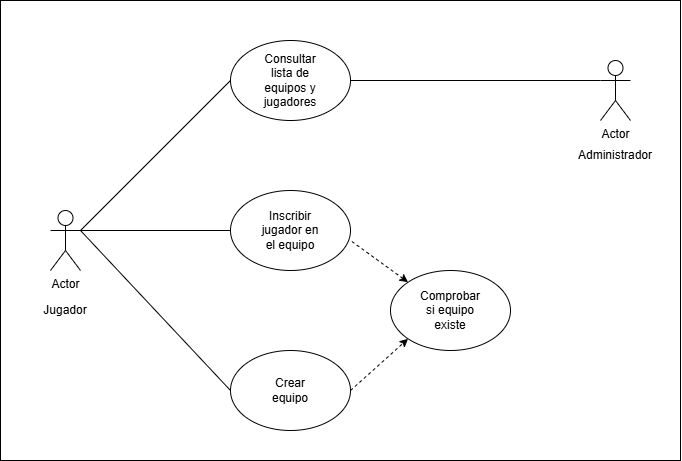

The diagram above was exported from draw.io. Its source (the exported page's mxGraphModel, read from the mxfile embedded in the PNG):
<mxGraphModel dx="1695" dy="475" grid="1" gridSize="10" guides="1" tooltips="1" connect="1" arrows="1" fold="1" page="1" pageScale="1" pageWidth="827" pageHeight="1169" math="0" shadow="0">
  <root>
    <mxCell id="WIyWlLk6GJQsqaUBKTNV-0" />
    <mxCell id="WIyWlLk6GJQsqaUBKTNV-1" parent="WIyWlLk6GJQsqaUBKTNV-0" />
    <mxCell id="SYnK19dJPG1iRogrSB1d-33" value="" style="rounded=0;whiteSpace=wrap;html=1;" vertex="1" parent="WIyWlLk6GJQsqaUBKTNV-1">
      <mxGeometry x="-10" y="180" width="680" height="460" as="geometry" />
    </mxCell>
    <mxCell id="SYnK19dJPG1iRogrSB1d-0" value="" style="ellipse;whiteSpace=wrap;html=1;" vertex="1" parent="WIyWlLk6GJQsqaUBKTNV-1">
      <mxGeometry x="220" y="530" width="120" height="80" as="geometry" />
    </mxCell>
    <mxCell id="SYnK19dJPG1iRogrSB1d-1" value="Actor" style="shape=umlActor;verticalLabelPosition=bottom;verticalAlign=top;html=1;outlineConnect=0;" vertex="1" parent="WIyWlLk6GJQsqaUBKTNV-1">
      <mxGeometry x="40" y="390" width="30" height="60" as="geometry" />
    </mxCell>
    <mxCell id="SYnK19dJPG1iRogrSB1d-9" value="Crear equipo" style="text;html=1;align=center;verticalAlign=middle;whiteSpace=wrap;rounded=0;" vertex="1" parent="WIyWlLk6GJQsqaUBKTNV-1">
      <mxGeometry x="250" y="555" width="60" height="30" as="geometry" />
    </mxCell>
    <mxCell id="SYnK19dJPG1iRogrSB1d-10" value="" style="endArrow=none;html=1;rounded=0;exitX=1;exitY=0.3333333333333333;exitDx=0;exitDy=0;exitPerimeter=0;entryX=0;entryY=0.5;entryDx=0;entryDy=0;" edge="1" parent="WIyWlLk6GJQsqaUBKTNV-1" source="SYnK19dJPG1iRogrSB1d-1" target="SYnK19dJPG1iRogrSB1d-0">
      <mxGeometry width="50" height="50" relative="1" as="geometry">
        <mxPoint x="290" y="220" as="sourcePoint" />
        <mxPoint x="340" y="170" as="targetPoint" />
      </mxGeometry>
    </mxCell>
    <mxCell id="SYnK19dJPG1iRogrSB1d-11" value="" style="ellipse;whiteSpace=wrap;html=1;" vertex="1" parent="WIyWlLk6GJQsqaUBKTNV-1">
      <mxGeometry x="220" y="370" width="120" height="80" as="geometry" />
    </mxCell>
    <mxCell id="SYnK19dJPG1iRogrSB1d-12" value="Inscribir jugador en el equipo" style="text;html=1;align=center;verticalAlign=middle;whiteSpace=wrap;rounded=0;" vertex="1" parent="WIyWlLk6GJQsqaUBKTNV-1">
      <mxGeometry x="250" y="395" width="60" height="30" as="geometry" />
    </mxCell>
    <mxCell id="SYnK19dJPG1iRogrSB1d-14" value="Actor" style="shape=umlActor;verticalLabelPosition=bottom;verticalAlign=top;html=1;outlineConnect=0;" vertex="1" parent="WIyWlLk6GJQsqaUBKTNV-1">
      <mxGeometry x="590" y="240" width="30" height="60" as="geometry" />
    </mxCell>
    <mxCell id="SYnK19dJPG1iRogrSB1d-15" value="" style="endArrow=none;html=1;rounded=0;exitX=1;exitY=0.3333333333333333;exitDx=0;exitDy=0;exitPerimeter=0;entryX=0;entryY=0.5;entryDx=0;entryDy=0;" edge="1" parent="WIyWlLk6GJQsqaUBKTNV-1" source="SYnK19dJPG1iRogrSB1d-1" target="SYnK19dJPG1iRogrSB1d-11">
      <mxGeometry width="50" height="50" relative="1" as="geometry">
        <mxPoint x="290" y="310" as="sourcePoint" />
        <mxPoint x="340" y="260" as="targetPoint" />
      </mxGeometry>
    </mxCell>
    <mxCell id="SYnK19dJPG1iRogrSB1d-17" value="" style="ellipse;whiteSpace=wrap;html=1;" vertex="1" parent="WIyWlLk6GJQsqaUBKTNV-1">
      <mxGeometry x="220" y="220" width="120" height="80" as="geometry" />
    </mxCell>
    <mxCell id="SYnK19dJPG1iRogrSB1d-18" value="Consultar lista de equipos y jugadores" style="text;html=1;align=center;verticalAlign=middle;whiteSpace=wrap;rounded=0;" vertex="1" parent="WIyWlLk6GJQsqaUBKTNV-1">
      <mxGeometry x="250" y="245" width="60" height="30" as="geometry" />
    </mxCell>
    <mxCell id="SYnK19dJPG1iRogrSB1d-21" value="" style="endArrow=none;html=1;rounded=0;entryX=0;entryY=0.3333333333333333;entryDx=0;entryDy=0;entryPerimeter=0;exitX=1;exitY=0.5;exitDx=0;exitDy=0;" edge="1" parent="WIyWlLk6GJQsqaUBKTNV-1" source="SYnK19dJPG1iRogrSB1d-17" target="SYnK19dJPG1iRogrSB1d-14">
      <mxGeometry width="50" height="50" relative="1" as="geometry">
        <mxPoint x="290" y="390" as="sourcePoint" />
        <mxPoint x="340" y="340" as="targetPoint" />
      </mxGeometry>
    </mxCell>
    <mxCell id="SYnK19dJPG1iRogrSB1d-22" value="" style="endArrow=none;html=1;rounded=0;entryX=0;entryY=0.5;entryDx=0;entryDy=0;exitX=1;exitY=0.3333333333333333;exitDx=0;exitDy=0;exitPerimeter=0;" edge="1" parent="WIyWlLk6GJQsqaUBKTNV-1" source="SYnK19dJPG1iRogrSB1d-1" target="SYnK19dJPG1iRogrSB1d-17">
      <mxGeometry width="50" height="50" relative="1" as="geometry">
        <mxPoint x="290" y="390" as="sourcePoint" />
        <mxPoint x="340" y="340" as="targetPoint" />
      </mxGeometry>
    </mxCell>
    <mxCell id="SYnK19dJPG1iRogrSB1d-23" value="" style="ellipse;whiteSpace=wrap;html=1;" vertex="1" parent="WIyWlLk6GJQsqaUBKTNV-1">
      <mxGeometry x="380" y="450" width="120" height="80" as="geometry" />
    </mxCell>
    <mxCell id="SYnK19dJPG1iRogrSB1d-24" value="Comprobar si equipo existe" style="text;html=1;align=center;verticalAlign=middle;whiteSpace=wrap;rounded=0;" vertex="1" parent="WIyWlLk6GJQsqaUBKTNV-1">
      <mxGeometry x="410" y="475" width="60" height="30" as="geometry" />
    </mxCell>
    <mxCell id="SYnK19dJPG1iRogrSB1d-26" value="" style="endArrow=none;dashed=1;html=1;rounded=0;exitX=0;exitY=0;exitDx=0;exitDy=0;startArrow=classic;startFill=1;" edge="1" parent="WIyWlLk6GJQsqaUBKTNV-1" source="SYnK19dJPG1iRogrSB1d-23">
      <mxGeometry width="50" height="50" relative="1" as="geometry">
        <mxPoint x="290" y="470" as="sourcePoint" />
        <mxPoint x="340" y="420" as="targetPoint" />
      </mxGeometry>
    </mxCell>
    <mxCell id="SYnK19dJPG1iRogrSB1d-29" value="" style="endArrow=classic;dashed=1;html=1;rounded=0;exitX=1;exitY=0.5;exitDx=0;exitDy=0;entryX=0;entryY=1;entryDx=0;entryDy=0;endFill=1;" edge="1" parent="WIyWlLk6GJQsqaUBKTNV-1" source="SYnK19dJPG1iRogrSB1d-0" target="SYnK19dJPG1iRogrSB1d-23">
      <mxGeometry width="50" height="50" relative="1" as="geometry">
        <mxPoint x="290" y="390" as="sourcePoint" />
        <mxPoint x="340" y="340" as="targetPoint" />
      </mxGeometry>
    </mxCell>
    <mxCell id="SYnK19dJPG1iRogrSB1d-30" value="Jugador" style="text;html=1;align=center;verticalAlign=middle;whiteSpace=wrap;rounded=0;" vertex="1" parent="WIyWlLk6GJQsqaUBKTNV-1">
      <mxGeometry x="25" y="475" width="60" height="30" as="geometry" />
    </mxCell>
    <mxCell id="SYnK19dJPG1iRogrSB1d-31" value="Administrador" style="text;html=1;align=center;verticalAlign=middle;whiteSpace=wrap;rounded=0;" vertex="1" parent="WIyWlLk6GJQsqaUBKTNV-1">
      <mxGeometry x="575" y="320" width="60" height="30" as="geometry" />
    </mxCell>
  </root>
</mxGraphModel>